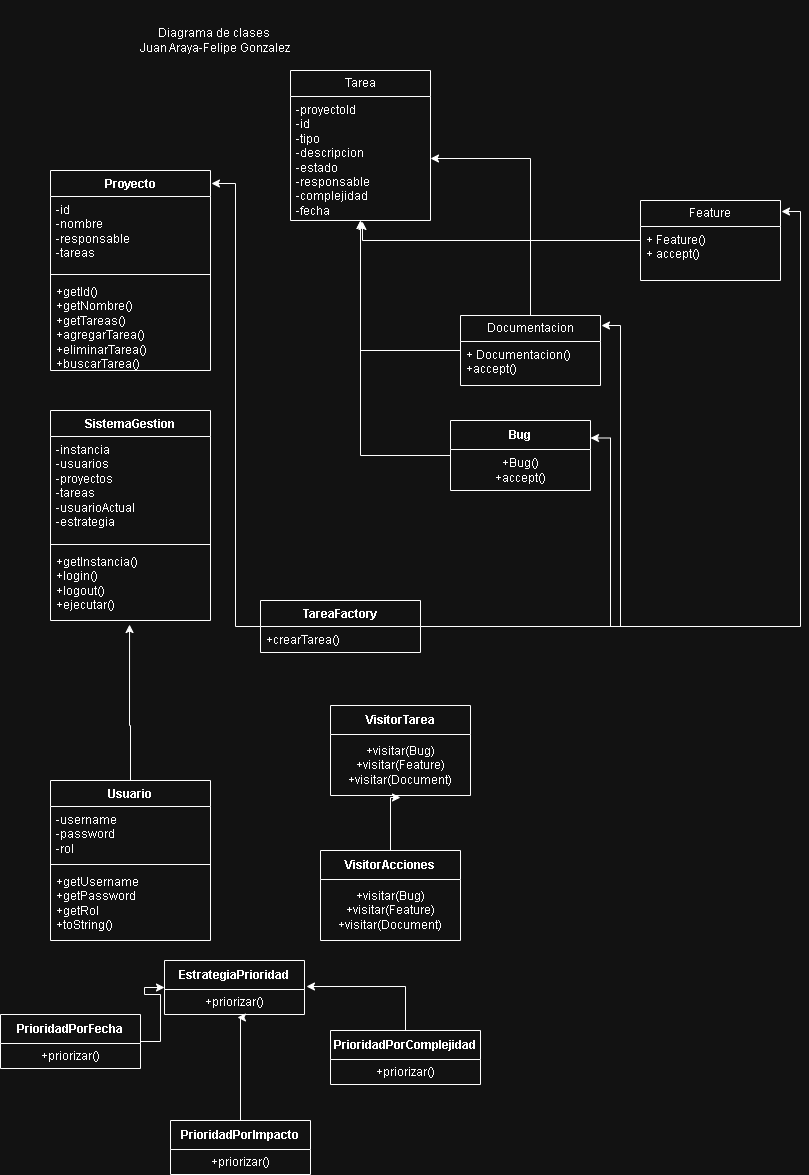

The diagram above was exported from draw.io. Its source (the exported page's mxGraphModel, read from the mxfile embedded in the PNG):
<mxGraphModel dx="969" dy="1642" grid="1" gridSize="10" guides="1" tooltips="1" connect="1" arrows="1" fold="1" page="1" pageScale="1" pageWidth="827" pageHeight="1169" math="0" shadow="0">
  <root>
    <mxCell id="0" />
    <mxCell id="1" parent="0" />
    <mxCell id="RAMFn0xsiFVtb9MsA4OH-4" parent="1" style="swimlane;fontStyle=1;align=center;verticalAlign=top;childLayout=stackLayout;horizontal=1;startSize=26;horizontalStack=0;resizeParent=1;resizeParentMax=0;resizeLast=0;collapsible=1;marginBottom=0;whiteSpace=wrap;html=1;" value="SistemaGestion" vertex="1">
      <mxGeometry height="210" width="160" x="300" y="200" as="geometry" />
    </mxCell>
    <mxCell id="RAMFn0xsiFVtb9MsA4OH-5" parent="RAMFn0xsiFVtb9MsA4OH-4" style="text;strokeColor=none;fillColor=none;align=left;verticalAlign=top;spacingLeft=4;spacingRight=4;overflow=hidden;rotatable=0;points=[[0,0.5],[1,0.5]];portConstraint=eastwest;whiteSpace=wrap;html=1;" value="-instancia&lt;div&gt;-usuarios&lt;/div&gt;&lt;div&gt;-proyectos&lt;/div&gt;&lt;div&gt;-tareas&lt;/div&gt;&lt;div&gt;-usuarioActual&lt;/div&gt;&lt;div&gt;-estrategia&lt;/div&gt;" vertex="1">
      <mxGeometry height="104" width="160" y="26" as="geometry" />
    </mxCell>
    <mxCell id="RAMFn0xsiFVtb9MsA4OH-6" parent="RAMFn0xsiFVtb9MsA4OH-4" style="line;strokeWidth=1;fillColor=none;align=left;verticalAlign=middle;spacingTop=-1;spacingLeft=3;spacingRight=3;rotatable=0;labelPosition=right;points=[];portConstraint=eastwest;strokeColor=inherit;" value="" vertex="1">
      <mxGeometry height="8" width="160" y="130" as="geometry" />
    </mxCell>
    <mxCell id="RAMFn0xsiFVtb9MsA4OH-7" parent="RAMFn0xsiFVtb9MsA4OH-4" style="text;strokeColor=none;fillColor=none;align=left;verticalAlign=top;spacingLeft=4;spacingRight=4;overflow=hidden;rotatable=0;points=[[0,0.5],[1,0.5]];portConstraint=eastwest;whiteSpace=wrap;html=1;" value="+getInstancia()&lt;div&gt;+login()&lt;/div&gt;&lt;div&gt;+logout()&lt;/div&gt;&lt;div&gt;+ejecutar()&lt;/div&gt;" vertex="1">
      <mxGeometry height="72" width="160" y="138" as="geometry" />
    </mxCell>
    <mxCell id="RAMFn0xsiFVtb9MsA4OH-9" parent="1" style="swimlane;fontStyle=1;align=center;verticalAlign=top;childLayout=stackLayout;horizontal=1;startSize=26;horizontalStack=0;resizeParent=1;resizeParentMax=0;resizeLast=0;collapsible=1;marginBottom=0;whiteSpace=wrap;html=1;" value="Usuario" vertex="1">
      <mxGeometry height="160" width="160" x="300" y="570" as="geometry" />
    </mxCell>
    <mxCell id="RAMFn0xsiFVtb9MsA4OH-10" parent="RAMFn0xsiFVtb9MsA4OH-9" style="text;strokeColor=none;fillColor=none;align=left;verticalAlign=top;spacingLeft=4;spacingRight=4;overflow=hidden;rotatable=0;points=[[0,0.5],[1,0.5]];portConstraint=eastwest;whiteSpace=wrap;html=1;" value="-username&lt;div&gt;-password&lt;/div&gt;&lt;div&gt;-rol&lt;/div&gt;" vertex="1">
      <mxGeometry height="54" width="160" y="26" as="geometry" />
    </mxCell>
    <mxCell id="RAMFn0xsiFVtb9MsA4OH-11" parent="RAMFn0xsiFVtb9MsA4OH-9" style="line;strokeWidth=1;fillColor=none;align=left;verticalAlign=middle;spacingTop=-1;spacingLeft=3;spacingRight=3;rotatable=0;labelPosition=right;points=[];portConstraint=eastwest;strokeColor=inherit;" value="" vertex="1">
      <mxGeometry height="8" width="160" y="80" as="geometry" />
    </mxCell>
    <mxCell id="RAMFn0xsiFVtb9MsA4OH-12" parent="RAMFn0xsiFVtb9MsA4OH-9" style="text;strokeColor=none;fillColor=none;align=left;verticalAlign=top;spacingLeft=4;spacingRight=4;overflow=hidden;rotatable=0;points=[[0,0.5],[1,0.5]];portConstraint=eastwest;whiteSpace=wrap;html=1;" value="+getUsername&lt;div&gt;+getPassword&lt;/div&gt;&lt;div&gt;+getRol&lt;/div&gt;&lt;div&gt;+toString()&lt;/div&gt;" vertex="1">
      <mxGeometry height="72" width="160" y="88" as="geometry" />
    </mxCell>
    <mxCell id="RAMFn0xsiFVtb9MsA4OH-13" edge="1" parent="1" source="RAMFn0xsiFVtb9MsA4OH-9" style="edgeStyle=orthogonalEdgeStyle;rounded=0;orthogonalLoop=1;jettySize=auto;html=1;exitX=0.5;exitY=0;exitDx=0;exitDy=0;entryX=0.494;entryY=1.056;entryDx=0;entryDy=0;entryPerimeter=0;" target="RAMFn0xsiFVtb9MsA4OH-7">
      <mxGeometry relative="1" as="geometry">
        <Array as="points">
          <mxPoint x="380" y="515" />
        </Array>
      </mxGeometry>
    </mxCell>
    <mxCell id="RAMFn0xsiFVtb9MsA4OH-32" edge="1" parent="1" source="RAMFn0xsiFVtb9MsA4OH-14" style="edgeStyle=orthogonalEdgeStyle;rounded=0;orthogonalLoop=1;jettySize=auto;html=1;entryX=0;entryY=0.5;entryDx=0;entryDy=0;" target="RAMFn0xsiFVtb9MsA4OH-29">
      <mxGeometry relative="1" as="geometry" />
    </mxCell>
    <mxCell id="RAMFn0xsiFVtb9MsA4OH-14" parent="1" style="swimlane;fontStyle=1;align=center;verticalAlign=middle;childLayout=stackLayout;horizontal=1;startSize=29;horizontalStack=0;resizeParent=1;resizeParentMax=0;resizeLast=0;collapsible=0;marginBottom=0;html=1;whiteSpace=wrap;" value="PrioridadPorFecha" vertex="1">
      <mxGeometry height="54" width="140" x="250" y="804" as="geometry" />
    </mxCell>
    <mxCell id="RAMFn0xsiFVtb9MsA4OH-15" parent="RAMFn0xsiFVtb9MsA4OH-14" style="text;html=1;strokeColor=none;fillColor=none;align=center;verticalAlign=middle;spacingLeft=4;spacingRight=4;overflow=hidden;rotatable=0;points=[[0,0.5],[1,0.5]];portConstraint=eastwest;whiteSpace=wrap;" value="+priorizar()" vertex="1">
      <mxGeometry height="25" width="140" y="29" as="geometry" />
    </mxCell>
    <mxCell id="RAMFn0xsiFVtb9MsA4OH-17" parent="1" style="swimlane;fontStyle=1;align=center;verticalAlign=middle;childLayout=stackLayout;horizontal=1;startSize=29;horizontalStack=0;resizeParent=1;resizeParentMax=0;resizeLast=0;collapsible=0;marginBottom=0;html=1;whiteSpace=wrap;" value="PrioridadPorImpacto" vertex="1">
      <mxGeometry height="54" width="140" x="420" y="910" as="geometry" />
    </mxCell>
    <mxCell id="RAMFn0xsiFVtb9MsA4OH-18" parent="RAMFn0xsiFVtb9MsA4OH-17" style="text;html=1;strokeColor=none;fillColor=none;align=center;verticalAlign=middle;spacingLeft=4;spacingRight=4;overflow=hidden;rotatable=0;points=[[0,0.5],[1,0.5]];portConstraint=eastwest;whiteSpace=wrap;" value="+priorizar()" vertex="1">
      <mxGeometry height="25" width="140" y="29" as="geometry" />
    </mxCell>
    <mxCell id="RAMFn0xsiFVtb9MsA4OH-20" parent="1" style="swimlane;fontStyle=1;align=center;verticalAlign=middle;childLayout=stackLayout;horizontal=1;startSize=29;horizontalStack=0;resizeParent=1;resizeParentMax=0;resizeLast=0;collapsible=0;marginBottom=0;html=1;whiteSpace=wrap;" value="PrioridadPorComplejidad" vertex="1">
      <mxGeometry height="54" width="150" x="580" y="820" as="geometry" />
    </mxCell>
    <mxCell id="RAMFn0xsiFVtb9MsA4OH-21" parent="RAMFn0xsiFVtb9MsA4OH-20" style="text;html=1;strokeColor=none;fillColor=none;align=center;verticalAlign=middle;spacingLeft=4;spacingRight=4;overflow=hidden;rotatable=0;points=[[0,0.5],[1,0.5]];portConstraint=eastwest;whiteSpace=wrap;" value="+priorizar()" vertex="1">
      <mxGeometry height="25" width="150" y="29" as="geometry" />
    </mxCell>
    <mxCell id="RAMFn0xsiFVtb9MsA4OH-23" parent="1" style="swimlane;fontStyle=1;align=center;verticalAlign=middle;childLayout=stackLayout;horizontal=1;startSize=29;horizontalStack=0;resizeParent=1;resizeParentMax=0;resizeLast=0;collapsible=0;marginBottom=0;html=1;whiteSpace=wrap;" value="VisitorAcciones" vertex="1">
      <mxGeometry height="90" width="140" x="570" y="640" as="geometry" />
    </mxCell>
    <mxCell id="RAMFn0xsiFVtb9MsA4OH-24" parent="RAMFn0xsiFVtb9MsA4OH-23" style="text;html=1;strokeColor=none;fillColor=none;align=center;verticalAlign=middle;spacingLeft=4;spacingRight=4;overflow=hidden;rotatable=0;points=[[0,0.5],[1,0.5]];portConstraint=eastwest;whiteSpace=wrap;" value="+visitar(Bug)&lt;div&gt;+visitar(Feature)&lt;/div&gt;&lt;div&gt;+visitar(Document)&lt;/div&gt;" vertex="1">
      <mxGeometry height="61" width="140" y="29" as="geometry" />
    </mxCell>
    <mxCell id="RAMFn0xsiFVtb9MsA4OH-26" parent="1" style="swimlane;fontStyle=1;align=center;verticalAlign=middle;childLayout=stackLayout;horizontal=1;startSize=29;horizontalStack=0;resizeParent=1;resizeParentMax=0;resizeLast=0;collapsible=0;marginBottom=0;html=1;whiteSpace=wrap;" value="VisitorTarea" vertex="1">
      <mxGeometry height="90" width="140" x="580" y="495" as="geometry" />
    </mxCell>
    <mxCell id="RAMFn0xsiFVtb9MsA4OH-27" parent="RAMFn0xsiFVtb9MsA4OH-26" style="text;html=1;strokeColor=none;fillColor=none;align=center;verticalAlign=middle;spacingLeft=4;spacingRight=4;overflow=hidden;rotatable=0;points=[[0,0.5],[1,0.5]];portConstraint=eastwest;whiteSpace=wrap;" value="+visitar(Bug)&lt;div&gt;+visitar(Feature)&lt;/div&gt;&lt;div&gt;+visitar(Document)&lt;/div&gt;" vertex="1">
      <mxGeometry height="61" width="140" y="29" as="geometry" />
    </mxCell>
    <mxCell id="RAMFn0xsiFVtb9MsA4OH-29" parent="1" style="swimlane;fontStyle=1;align=center;verticalAlign=middle;childLayout=stackLayout;horizontal=1;startSize=29;horizontalStack=0;resizeParent=1;resizeParentMax=0;resizeLast=0;collapsible=0;marginBottom=0;html=1;whiteSpace=wrap;" value="EstrategiaPrioridad" vertex="1">
      <mxGeometry height="54" width="140" x="414" y="750" as="geometry" />
    </mxCell>
    <mxCell id="RAMFn0xsiFVtb9MsA4OH-30" parent="RAMFn0xsiFVtb9MsA4OH-29" style="text;html=1;strokeColor=none;fillColor=none;align=center;verticalAlign=middle;spacingLeft=4;spacingRight=4;overflow=hidden;rotatable=0;points=[[0,0.5],[1,0.5]];portConstraint=eastwest;whiteSpace=wrap;" value="+priorizar()" vertex="1">
      <mxGeometry height="25" width="140" y="29" as="geometry" />
    </mxCell>
    <mxCell id="RAMFn0xsiFVtb9MsA4OH-33" edge="1" parent="1" source="RAMFn0xsiFVtb9MsA4OH-17" style="edgeStyle=orthogonalEdgeStyle;rounded=0;orthogonalLoop=1;jettySize=auto;html=1;entryX=0.521;entryY=1.12;entryDx=0;entryDy=0;entryPerimeter=0;" target="RAMFn0xsiFVtb9MsA4OH-30">
      <mxGeometry relative="1" as="geometry">
        <Array as="points">
          <mxPoint x="490" y="807" />
        </Array>
      </mxGeometry>
    </mxCell>
    <mxCell id="RAMFn0xsiFVtb9MsA4OH-34" edge="1" parent="1" source="RAMFn0xsiFVtb9MsA4OH-20" style="edgeStyle=orthogonalEdgeStyle;rounded=0;orthogonalLoop=1;jettySize=auto;html=1;entryX=1.014;entryY=-0.12;entryDx=0;entryDy=0;entryPerimeter=0;" target="RAMFn0xsiFVtb9MsA4OH-30">
      <mxGeometry relative="1" as="geometry" />
    </mxCell>
    <mxCell id="RAMFn0xsiFVtb9MsA4OH-72" edge="1" parent="1" source="RAMFn0xsiFVtb9MsA4OH-35" style="edgeStyle=orthogonalEdgeStyle;rounded=0;orthogonalLoop=1;jettySize=auto;html=1;">
      <mxGeometry relative="1" as="geometry">
        <mxPoint x="610" y="10" as="targetPoint" />
      </mxGeometry>
    </mxCell>
    <mxCell id="RAMFn0xsiFVtb9MsA4OH-73" edge="1" parent="1" source="RAMFn0xsiFVtb9MsA4OH-35" style="edgeStyle=orthogonalEdgeStyle;rounded=0;orthogonalLoop=1;jettySize=auto;html=1;" target="RAMFn0xsiFVtb9MsA4OH-55">
      <mxGeometry relative="1" as="geometry" />
    </mxCell>
    <mxCell id="RAMFn0xsiFVtb9MsA4OH-35" parent="1" style="swimlane;fontStyle=0;childLayout=stackLayout;horizontal=1;startSize=26;fillColor=none;horizontalStack=0;resizeParent=1;resizeParentMax=0;resizeLast=0;collapsible=1;marginBottom=0;whiteSpace=wrap;html=1;" value="Documentacion" vertex="1">
      <mxGeometry height="70" width="140" x="710" y="105" as="geometry" />
    </mxCell>
    <mxCell id="RAMFn0xsiFVtb9MsA4OH-36" parent="RAMFn0xsiFVtb9MsA4OH-35" style="text;strokeColor=none;fillColor=none;align=left;verticalAlign=top;spacingLeft=4;spacingRight=4;overflow=hidden;rotatable=0;points=[[0,0.5],[1,0.5]];portConstraint=eastwest;whiteSpace=wrap;html=1;" value="+ Documentacion()&lt;div&gt;+accept()&lt;/div&gt;" vertex="1">
      <mxGeometry height="44" width="140" y="26" as="geometry" />
    </mxCell>
    <mxCell id="RAMFn0xsiFVtb9MsA4OH-70" edge="1" parent="1" source="RAMFn0xsiFVtb9MsA4OH-39" style="edgeStyle=orthogonalEdgeStyle;rounded=0;orthogonalLoop=1;jettySize=auto;html=1;entryX=0.5;entryY=1;entryDx=0;entryDy=0;" target="RAMFn0xsiFVtb9MsA4OH-54">
      <mxGeometry relative="1" as="geometry" />
    </mxCell>
    <mxCell id="RAMFn0xsiFVtb9MsA4OH-39" parent="1" style="swimlane;fontStyle=1;align=center;verticalAlign=middle;childLayout=stackLayout;horizontal=1;startSize=29;horizontalStack=0;resizeParent=1;resizeParentMax=0;resizeLast=0;collapsible=0;marginBottom=0;html=1;whiteSpace=wrap;" value="Bug" vertex="1">
      <mxGeometry height="70" width="140" x="700" y="210" as="geometry" />
    </mxCell>
    <mxCell id="RAMFn0xsiFVtb9MsA4OH-40" parent="RAMFn0xsiFVtb9MsA4OH-39" style="text;html=1;strokeColor=none;fillColor=none;align=center;verticalAlign=middle;spacingLeft=4;spacingRight=4;overflow=hidden;rotatable=0;points=[[0,0.5],[1,0.5]];portConstraint=eastwest;whiteSpace=wrap;" value="+Bug()&lt;div&gt;+accept()&lt;/div&gt;" vertex="1">
      <mxGeometry height="41" width="140" y="29" as="geometry" />
    </mxCell>
    <mxCell id="RAMFn0xsiFVtb9MsA4OH-46" parent="1" style="swimlane;fontStyle=0;childLayout=stackLayout;horizontal=1;startSize=26;fillColor=none;horizontalStack=0;resizeParent=1;resizeParentMax=0;resizeLast=0;collapsible=1;marginBottom=0;whiteSpace=wrap;html=1;" value="Feature" vertex="1">
      <mxGeometry height="80" width="140" x="890" y="-10" as="geometry" />
    </mxCell>
    <mxCell id="RAMFn0xsiFVtb9MsA4OH-47" parent="RAMFn0xsiFVtb9MsA4OH-46" style="text;strokeColor=none;fillColor=none;align=left;verticalAlign=top;spacingLeft=4;spacingRight=4;overflow=hidden;rotatable=0;points=[[0,0.5],[1,0.5]];portConstraint=eastwest;whiteSpace=wrap;html=1;" value="+ Feature()&lt;div&gt;+ accept()&lt;/div&gt;" vertex="1">
      <mxGeometry height="54" width="140" y="26" as="geometry" />
    </mxCell>
    <mxCell id="RAMFn0xsiFVtb9MsA4OH-50" parent="1" style="swimlane;fontStyle=1;align=center;verticalAlign=top;childLayout=stackLayout;horizontal=1;startSize=26;horizontalStack=0;resizeParent=1;resizeParentMax=0;resizeLast=0;collapsible=1;marginBottom=0;whiteSpace=wrap;html=1;" value="Proyecto" vertex="1">
      <mxGeometry height="200" width="160" x="300" y="-40" as="geometry" />
    </mxCell>
    <mxCell id="RAMFn0xsiFVtb9MsA4OH-51" parent="RAMFn0xsiFVtb9MsA4OH-50" style="text;strokeColor=none;fillColor=none;align=left;verticalAlign=top;spacingLeft=4;spacingRight=4;overflow=hidden;rotatable=0;points=[[0,0.5],[1,0.5]];portConstraint=eastwest;whiteSpace=wrap;html=1;" value="-id&lt;div&gt;-nombre&lt;/div&gt;&lt;div&gt;-responsable&lt;/div&gt;&lt;div&gt;-tareas&lt;/div&gt;" vertex="1">
      <mxGeometry height="74" width="160" y="26" as="geometry" />
    </mxCell>
    <mxCell id="RAMFn0xsiFVtb9MsA4OH-52" parent="RAMFn0xsiFVtb9MsA4OH-50" style="line;strokeWidth=1;fillColor=none;align=left;verticalAlign=middle;spacingTop=-1;spacingLeft=3;spacingRight=3;rotatable=0;labelPosition=right;points=[];portConstraint=eastwest;strokeColor=inherit;" value="" vertex="1">
      <mxGeometry height="8" width="160" y="100" as="geometry" />
    </mxCell>
    <mxCell id="RAMFn0xsiFVtb9MsA4OH-53" parent="RAMFn0xsiFVtb9MsA4OH-50" style="text;strokeColor=none;fillColor=none;align=left;verticalAlign=top;spacingLeft=4;spacingRight=4;overflow=hidden;rotatable=0;points=[[0,0.5],[1,0.5]];portConstraint=eastwest;whiteSpace=wrap;html=1;" value="+getId()&lt;div&gt;+getNombre()&lt;/div&gt;&lt;div&gt;+getTareas()&lt;/div&gt;&lt;div&gt;+agregarTarea()&lt;/div&gt;&lt;div&gt;+eliminarTarea()&lt;/div&gt;&lt;div&gt;+buscarTarea()&lt;/div&gt;" vertex="1">
      <mxGeometry height="92" width="160" y="108" as="geometry" />
    </mxCell>
    <mxCell id="RAMFn0xsiFVtb9MsA4OH-54" parent="1" style="swimlane;fontStyle=0;childLayout=stackLayout;horizontal=1;startSize=26;fillColor=none;horizontalStack=0;resizeParent=1;resizeParentMax=0;resizeLast=0;collapsible=1;marginBottom=0;whiteSpace=wrap;html=1;" value="Tarea" vertex="1">
      <mxGeometry height="150" width="140" x="540" y="-140" as="geometry" />
    </mxCell>
    <mxCell id="RAMFn0xsiFVtb9MsA4OH-55" parent="RAMFn0xsiFVtb9MsA4OH-54" style="text;strokeColor=none;fillColor=none;align=left;verticalAlign=top;spacingLeft=4;spacingRight=4;overflow=hidden;rotatable=0;points=[[0,0.5],[1,0.5]];portConstraint=eastwest;whiteSpace=wrap;html=1;" value="-proyectoId&lt;div&gt;-id&lt;/div&gt;&lt;div&gt;-tipo&lt;/div&gt;&lt;div&gt;-descripcion&lt;/div&gt;&lt;div&gt;-estado&lt;/div&gt;&lt;div&gt;-responsable&lt;/div&gt;&lt;div&gt;-complejidad&lt;/div&gt;&lt;div&gt;-fecha&lt;/div&gt;" vertex="1">
      <mxGeometry height="124" width="140" y="26" as="geometry" />
    </mxCell>
    <mxCell id="RAMFn0xsiFVtb9MsA4OH-58" edge="1" parent="1" source="RAMFn0xsiFVtb9MsA4OH-23" style="edgeStyle=orthogonalEdgeStyle;rounded=0;orthogonalLoop=1;jettySize=auto;html=1;entryX=0.5;entryY=1.033;entryDx=0;entryDy=0;entryPerimeter=0;" target="RAMFn0xsiFVtb9MsA4OH-27">
      <mxGeometry relative="1" as="geometry">
        <Array as="points">
          <mxPoint x="640" y="587" />
        </Array>
      </mxGeometry>
    </mxCell>
    <mxCell id="RAMFn0xsiFVtb9MsA4OH-67" edge="1" parent="1" source="RAMFn0xsiFVtb9MsA4OH-62" style="edgeStyle=orthogonalEdgeStyle;rounded=0;orthogonalLoop=1;jettySize=auto;html=1;entryX=1;entryY=0.25;entryDx=0;entryDy=0;" target="RAMFn0xsiFVtb9MsA4OH-39">
      <mxGeometry relative="1" as="geometry" />
    </mxCell>
    <mxCell id="RAMFn0xsiFVtb9MsA4OH-62" parent="1" style="swimlane;fontStyle=1;align=center;verticalAlign=top;childLayout=stackLayout;horizontal=1;startSize=26;horizontalStack=0;resizeParent=1;resizeParentMax=0;resizeLast=0;collapsible=1;marginBottom=0;whiteSpace=wrap;html=1;" value="TareaFactory" vertex="1">
      <mxGeometry height="52" width="160" x="510" y="390" as="geometry" />
    </mxCell>
    <mxCell id="RAMFn0xsiFVtb9MsA4OH-63" parent="RAMFn0xsiFVtb9MsA4OH-62" style="text;strokeColor=none;fillColor=none;align=left;verticalAlign=top;spacingLeft=4;spacingRight=4;overflow=hidden;rotatable=0;points=[[0,0.5],[1,0.5]];portConstraint=eastwest;whiteSpace=wrap;html=1;" value="+crearTarea()" vertex="1">
      <mxGeometry height="26" width="160" y="26" as="geometry" />
    </mxCell>
    <mxCell id="RAMFn0xsiFVtb9MsA4OH-66" edge="1" parent="1" source="RAMFn0xsiFVtb9MsA4OH-62" style="edgeStyle=orthogonalEdgeStyle;rounded=0;orthogonalLoop=1;jettySize=auto;html=1;entryX=1.007;entryY=0.143;entryDx=0;entryDy=0;entryPerimeter=0;" target="RAMFn0xsiFVtb9MsA4OH-35">
      <mxGeometry relative="1" as="geometry" />
    </mxCell>
    <mxCell id="RAMFn0xsiFVtb9MsA4OH-68" edge="1" parent="1" source="RAMFn0xsiFVtb9MsA4OH-62" style="edgeStyle=orthogonalEdgeStyle;rounded=0;orthogonalLoop=1;jettySize=auto;html=1;entryX=1.007;entryY=0.138;entryDx=0;entryDy=0;entryPerimeter=0;" target="RAMFn0xsiFVtb9MsA4OH-46">
      <mxGeometry relative="1" as="geometry" />
    </mxCell>
    <mxCell id="RAMFn0xsiFVtb9MsA4OH-69" edge="1" parent="1" source="RAMFn0xsiFVtb9MsA4OH-62" style="edgeStyle=orthogonalEdgeStyle;rounded=0;orthogonalLoop=1;jettySize=auto;html=1;entryX=1.006;entryY=0.065;entryDx=0;entryDy=0;entryPerimeter=0;" target="RAMFn0xsiFVtb9MsA4OH-50">
      <mxGeometry relative="1" as="geometry" />
    </mxCell>
    <mxCell id="RAMFn0xsiFVtb9MsA4OH-71" edge="1" parent="1" source="RAMFn0xsiFVtb9MsA4OH-46" style="edgeStyle=orthogonalEdgeStyle;rounded=0;orthogonalLoop=1;jettySize=auto;html=1;entryX=0.514;entryY=1.008;entryDx=0;entryDy=0;entryPerimeter=0;" target="RAMFn0xsiFVtb9MsA4OH-55">
      <mxGeometry relative="1" as="geometry" />
    </mxCell>
    <mxCell id="RAMFn0xsiFVtb9MsA4OH-74" parent="1" style="text;html=1;whiteSpace=wrap;strokeColor=none;fillColor=none;align=center;verticalAlign=middle;rounded=0;" value="Diagrama de clases&amp;nbsp;&lt;div&gt;Juan Araya-Felipe Gonzalez&lt;/div&gt;" vertex="1">
      <mxGeometry height="80" width="310" x="310" y="-210" as="geometry" />
    </mxCell>
  </root>
</mxGraphModel>